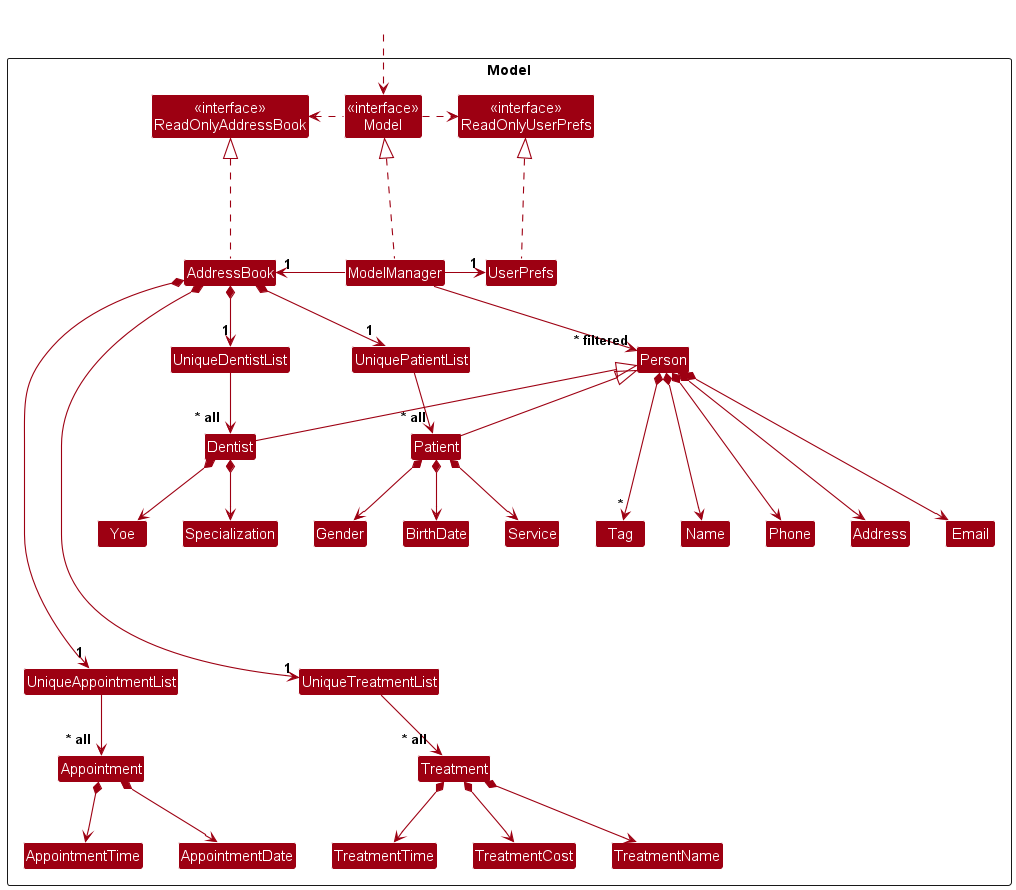

The diagram above was rendered by PlantUML. Its source (embedded in the PNG):
@startuml
!include style.puml
skinparam arrowThickness 1.1
skinparam arrowColor MODEL_COLOR
skinparam classBackgroundColor MODEL_COLOR


Package Model as ModelPackage <<Rectangle>>{
Class "<<interface>>\nReadOnlyAddressBook" as ReadOnlyAddressBook
Class "<<interface>>\nReadOnlyUserPrefs" as ReadOnlyUserPrefs
Class "<<interface>>\nModel" as Model
Class AddressBook
Class ModelManager
Class UserPrefs

'Entities are in their respective lists
Class UniquePatientList
Class UniqueDentistList
Class UniqueAppointmentList
Class UniqueTreatmentList

'Main Entities in App
Class Person
Class Patient
Class Dentist
Class Appointment
Class Treatment

'Common class for Patient and Dentist
Class Address
Class Email
Class Name
Class Phone
Class Tag

'Dentist specific class
Class Specialization
Class Yoe

'Patient specific class
Class Gender
Class BirthDate
Class Service

'Appointment specific class
Class AppointmentDate
Class AppointmentTime

'Treatment specific class
Class TreatmentCost
Class TreatmentName
Class TreatmentTime

Class I #FFFFFF
}

Class HiddenOutside #FFFFFF
HiddenOutside ..> Model

AddressBook .up..|> ReadOnlyAddressBook

ModelManager .up.|> Model
Model .right.> ReadOnlyUserPrefs
Model .left.> ReadOnlyAddressBook
ModelManager -left-> "1" AddressBook
ModelManager -right-> "1" UserPrefs
UserPrefs .up..|> ReadOnlyUserPrefs

AddressBook *------> "1" UniqueAppointmentList
AddressBook *--> "1" UniquePatientList
AddressBook *--> "1" UniqueDentistList
AddressBook *------> "1" UniqueTreatmentList
Person *---> Name
Person *---> Phone
Person *---> Email
Person *---> Address
Person *---> "*" Tag

UniquePatientList --> "~* all" Patient
Patient -up-|> Person
Patient *--> BirthDate
Patient *--> Gender
Patient *--> Service

UniqueDentistList --> "~* all " Dentist
Dentist -up-|> Person
Dentist *--> Specialization
Dentist *--> Yoe

UniqueAppointmentList --> "~* all " Appointment
Appointment *--> AppointmentDate
Appointment *--> AppointmentTime

UniqueTreatmentList --> "~* all " Treatment
Treatment *--> TreatmentCost
Treatment *--> TreatmentName
Treatment *--> TreatmentTime

'Person -[hidden]up--> I
'UniquePersonList -[hidden]right-> I

Name -[hidden]right-> Phone
Phone -[hidden]right-> Address
Address -[hidden]right-> Email

ModelManager --> "~* filtered" Person
@enduml